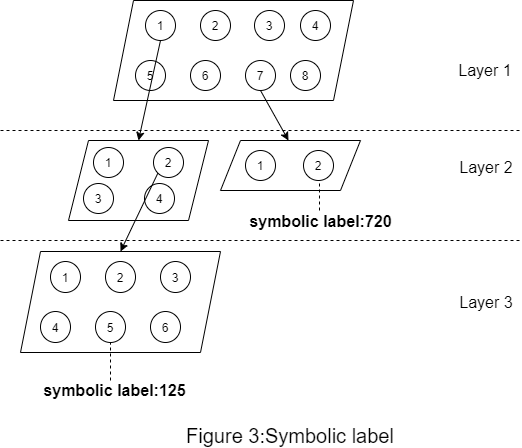

The diagram above was exported from draw.io. Its source (the exported page's mxGraphModel, read from the mxfile embedded in the PNG):
<mxGraphModel dx="1422" dy="642" grid="1" gridSize="10" guides="1" tooltips="1" connect="1" arrows="1" fold="1" page="1" pageScale="1" pageWidth="827" pageHeight="1169" math="0" shadow="0">
  <root>
    <mxCell id="0" />
    <mxCell id="1" parent="0" />
    <mxCell id="Op3FQ7G2iBOQs2Q2DTDS-6" value="" style="shape=parallelogram;perimeter=parallelogramPerimeter;whiteSpace=wrap;html=1;fixedSize=1;" parent="1" vertex="1">
      <mxGeometry x="208" y="300" width="140" height="80" as="geometry" />
    </mxCell>
    <mxCell id="Op3FQ7G2iBOQs2Q2DTDS-17" value="1" style="ellipse;whiteSpace=wrap;html=1;aspect=fixed;" parent="1" vertex="1">
      <mxGeometry x="233" y="307" width="30" height="30" as="geometry" />
    </mxCell>
    <mxCell id="Op3FQ7G2iBOQs2Q2DTDS-18" value="2" style="ellipse;whiteSpace=wrap;html=1;aspect=fixed;" parent="1" vertex="1">
      <mxGeometry x="293" y="307" width="30" height="30" as="geometry" />
    </mxCell>
    <mxCell id="Op3FQ7G2iBOQs2Q2DTDS-19" value="3" style="ellipse;whiteSpace=wrap;html=1;aspect=fixed;" parent="1" vertex="1">
      <mxGeometry x="223" y="343" width="30" height="30" as="geometry" />
    </mxCell>
    <mxCell id="Op3FQ7G2iBOQs2Q2DTDS-20" style="edgeStyle=orthogonalEdgeStyle;rounded=0;orthogonalLoop=1;jettySize=auto;html=1;exitX=0.5;exitY=1;exitDx=0;exitDy=0;" parent="1" source="Op3FQ7G2iBOQs2Q2DTDS-19" target="Op3FQ7G2iBOQs2Q2DTDS-19" edge="1">
      <mxGeometry relative="1" as="geometry" />
    </mxCell>
    <mxCell id="Op3FQ7G2iBOQs2Q2DTDS-21" value="4" style="ellipse;whiteSpace=wrap;html=1;aspect=fixed;" parent="1" vertex="1">
      <mxGeometry x="284" y="343" width="30" height="30" as="geometry" />
    </mxCell>
    <mxCell id="Op3FQ7G2iBOQs2Q2DTDS-22" value="" style="shape=parallelogram;perimeter=parallelogramPerimeter;whiteSpace=wrap;html=1;fixedSize=1;" parent="1" vertex="1">
      <mxGeometry x="160" y="411" width="200" height="101" as="geometry" />
    </mxCell>
    <mxCell id="Op3FQ7G2iBOQs2Q2DTDS-23" value="1" style="ellipse;whiteSpace=wrap;html=1;aspect=fixed;" parent="1" vertex="1">
      <mxGeometry x="190" y="421" width="30" height="31" as="geometry" />
    </mxCell>
    <mxCell id="Op3FQ7G2iBOQs2Q2DTDS-24" value="2" style="ellipse;whiteSpace=wrap;html=1;aspect=fixed;" parent="1" vertex="1">
      <mxGeometry x="245" y="421" width="30" height="31" as="geometry" />
    </mxCell>
    <mxCell id="Op3FQ7G2iBOQs2Q2DTDS-25" value="3" style="ellipse;whiteSpace=wrap;html=1;aspect=fixed;" parent="1" vertex="1">
      <mxGeometry x="300" y="421" width="30" height="31" as="geometry" />
    </mxCell>
    <mxCell id="Op3FQ7G2iBOQs2Q2DTDS-26" value="4" style="ellipse;whiteSpace=wrap;html=1;aspect=fixed;" parent="1" vertex="1">
      <mxGeometry x="180" y="471" width="30" height="31" as="geometry" />
    </mxCell>
    <mxCell id="Op3FQ7G2iBOQs2Q2DTDS-27" value="5" style="ellipse;whiteSpace=wrap;html=1;aspect=fixed;" parent="1" vertex="1">
      <mxGeometry x="235" y="471" width="30" height="31" as="geometry" />
    </mxCell>
    <mxCell id="Op3FQ7G2iBOQs2Q2DTDS-28" value="6" style="ellipse;whiteSpace=wrap;html=1;aspect=fixed;" parent="1" vertex="1">
      <mxGeometry x="290" y="471" width="30" height="31" as="geometry" />
    </mxCell>
    <mxCell id="Op3FQ7G2iBOQs2Q2DTDS-29" value="" style="endArrow=classic;html=1;exitX=0;exitY=1;exitDx=0;exitDy=0;entryX=0.5;entryY=0;entryDx=0;entryDy=0;" parent="1" source="Op3FQ7G2iBOQs2Q2DTDS-18" target="Op3FQ7G2iBOQs2Q2DTDS-22" edge="1">
      <mxGeometry width="50" height="50" relative="1" as="geometry">
        <mxPoint x="343" y="340" as="sourcePoint" />
        <mxPoint x="393" y="290" as="targetPoint" />
      </mxGeometry>
    </mxCell>
    <mxCell id="Op3FQ7G2iBOQs2Q2DTDS-38" value="" style="shape=parallelogram;perimeter=parallelogramPerimeter;whiteSpace=wrap;html=1;fixedSize=1;" parent="1" vertex="1">
      <mxGeometry x="360" y="300" width="140" height="50" as="geometry" />
    </mxCell>
    <mxCell id="Op3FQ7G2iBOQs2Q2DTDS-39" value="1" style="ellipse;whiteSpace=wrap;html=1;aspect=fixed;" parent="1" vertex="1">
      <mxGeometry x="385" y="310" width="30" height="30" as="geometry" />
    </mxCell>
    <mxCell id="Op3FQ7G2iBOQs2Q2DTDS-40" value="2" style="ellipse;whiteSpace=wrap;html=1;aspect=fixed;" parent="1" vertex="1">
      <mxGeometry x="443" y="310" width="30" height="30" as="geometry" />
    </mxCell>
    <mxCell id="Op3FQ7G2iBOQs2Q2DTDS-41" value="&lt;font style=&quot;font-size: 16px&quot;&gt;Layer 1&lt;/font&gt;" style="text;html=1;strokeColor=none;fillColor=none;align=center;verticalAlign=middle;whiteSpace=wrap;rounded=0;" parent="1" vertex="1">
      <mxGeometry x="590" y="220" width="70" height="20" as="geometry" />
    </mxCell>
    <mxCell id="Op3FQ7G2iBOQs2Q2DTDS-42" value="&lt;font style=&quot;font-size: 16px&quot;&gt;Layer 2&lt;/font&gt;" style="text;html=1;strokeColor=none;fillColor=none;align=center;verticalAlign=middle;whiteSpace=wrap;rounded=0;" parent="1" vertex="1">
      <mxGeometry x="591" y="317" width="70" height="20" as="geometry" />
    </mxCell>
    <mxCell id="Op3FQ7G2iBOQs2Q2DTDS-43" value="&lt;font style=&quot;font-size: 16px&quot;&gt;Layer 3&lt;/font&gt;" style="text;html=1;strokeColor=none;fillColor=none;align=center;verticalAlign=middle;whiteSpace=wrap;rounded=0;" parent="1" vertex="1">
      <mxGeometry x="591" y="452" width="70" height="20" as="geometry" />
    </mxCell>
    <mxCell id="Op3FQ7G2iBOQs2Q2DTDS-44" value="" style="endArrow=none;dashed=1;html=1;entryX=0.5;entryY=1;entryDx=0;entryDy=0;" parent="1" target="Op3FQ7G2iBOQs2Q2DTDS-27" edge="1">
      <mxGeometry width="50" height="50" relative="1" as="geometry">
        <mxPoint x="250" y="540" as="sourcePoint" />
        <mxPoint x="380" y="240" as="targetPoint" />
      </mxGeometry>
    </mxCell>
    <mxCell id="Op3FQ7G2iBOQs2Q2DTDS-45" value="&lt;font style=&quot;font-size: 16px&quot;&gt;&lt;b&gt;symbolic label:125&lt;/b&gt;&lt;/font&gt;" style="text;html=1;strokeColor=none;fillColor=none;align=center;verticalAlign=middle;whiteSpace=wrap;rounded=0;" parent="1" vertex="1">
      <mxGeometry x="176" y="540" width="157" height="20" as="geometry" />
    </mxCell>
    <mxCell id="Op3FQ7G2iBOQs2Q2DTDS-47" value="" style="endArrow=none;dashed=1;html=1;entryX=0.5;entryY=1;entryDx=0;entryDy=0;" parent="1" edge="1">
      <mxGeometry width="50" height="50" relative="1" as="geometry">
        <mxPoint x="459" y="370" as="sourcePoint" />
        <mxPoint x="459" y="343" as="targetPoint" />
      </mxGeometry>
    </mxCell>
    <mxCell id="Op3FQ7G2iBOQs2Q2DTDS-48" value="&lt;font style=&quot;font-size: 16px&quot;&gt;&lt;b&gt;symbolic label:720&lt;/b&gt;&lt;/font&gt;" style="text;html=1;strokeColor=none;fillColor=none;align=center;verticalAlign=middle;whiteSpace=wrap;rounded=0;" parent="1" vertex="1">
      <mxGeometry x="382" y="371" width="157" height="20" as="geometry" />
    </mxCell>
    <mxCell id="Op3FQ7G2iBOQs2Q2DTDS-49" value="" style="endArrow=none;dashed=1;html=1;" parent="1" edge="1">
      <mxGeometry width="50" height="50" relative="1" as="geometry">
        <mxPoint x="140" y="290" as="sourcePoint" />
        <mxPoint x="660" y="290" as="targetPoint" />
      </mxGeometry>
    </mxCell>
    <mxCell id="Op3FQ7G2iBOQs2Q2DTDS-50" value="" style="endArrow=none;dashed=1;html=1;" parent="1" edge="1">
      <mxGeometry width="50" height="50" relative="1" as="geometry">
        <mxPoint x="140" y="400" as="sourcePoint" />
        <mxPoint x="660" y="400" as="targetPoint" />
      </mxGeometry>
    </mxCell>
    <mxCell id="roP913MCryyrZ4I8AsMC-1" value="" style="shape=parallelogram;perimeter=parallelogramPerimeter;whiteSpace=wrap;html=1;fixedSize=1;" parent="1" vertex="1">
      <mxGeometry x="253" y="160" width="240" height="100" as="geometry" />
    </mxCell>
    <mxCell id="roP913MCryyrZ4I8AsMC-2" value="1" style="ellipse;whiteSpace=wrap;html=1;aspect=fixed;" parent="1" vertex="1">
      <mxGeometry x="285" y="170" width="30" height="30" as="geometry" />
    </mxCell>
    <mxCell id="roP913MCryyrZ4I8AsMC-3" value="2" style="ellipse;whiteSpace=wrap;html=1;aspect=fixed;" parent="1" vertex="1">
      <mxGeometry x="340" y="170" width="30" height="30" as="geometry" />
    </mxCell>
    <mxCell id="roP913MCryyrZ4I8AsMC-4" value="3" style="ellipse;whiteSpace=wrap;html=1;aspect=fixed;" parent="1" vertex="1">
      <mxGeometry x="394" y="170" width="30" height="30" as="geometry" />
    </mxCell>
    <mxCell id="roP913MCryyrZ4I8AsMC-5" value="5" style="ellipse;whiteSpace=wrap;html=1;aspect=fixed;" parent="1" vertex="1">
      <mxGeometry x="275" y="220" width="30" height="30" as="geometry" />
    </mxCell>
    <mxCell id="roP913MCryyrZ4I8AsMC-6" value="6" style="ellipse;whiteSpace=wrap;html=1;aspect=fixed;" parent="1" vertex="1">
      <mxGeometry x="330" y="220" width="30" height="30" as="geometry" />
    </mxCell>
    <mxCell id="roP913MCryyrZ4I8AsMC-7" value="7" style="ellipse;whiteSpace=wrap;html=1;aspect=fixed;" parent="1" vertex="1">
      <mxGeometry x="385" y="220" width="30" height="30" as="geometry" />
    </mxCell>
    <mxCell id="roP913MCryyrZ4I8AsMC-8" value="4" style="ellipse;whiteSpace=wrap;html=1;aspect=fixed;" parent="1" vertex="1">
      <mxGeometry x="440" y="170" width="30" height="30" as="geometry" />
    </mxCell>
    <mxCell id="roP913MCryyrZ4I8AsMC-9" value="8" style="ellipse;whiteSpace=wrap;html=1;aspect=fixed;" parent="1" vertex="1">
      <mxGeometry x="430" y="220" width="30" height="30" as="geometry" />
    </mxCell>
    <mxCell id="Op3FQ7G2iBOQs2Q2DTDS-9" value="" style="endArrow=classic;html=1;entryX=0.5;entryY=0;entryDx=0;entryDy=0;exitX=0.5;exitY=1;exitDx=0;exitDy=0;" parent="1" source="roP913MCryyrZ4I8AsMC-2" target="Op3FQ7G2iBOQs2Q2DTDS-6" edge="1">
      <mxGeometry width="50" height="50" relative="1" as="geometry">
        <mxPoint x="307.3933982822018" y="205.60660171779818" as="sourcePoint" />
        <mxPoint x="393" y="290" as="targetPoint" />
      </mxGeometry>
    </mxCell>
    <mxCell id="Op3FQ7G2iBOQs2Q2DTDS-16" value="" style="endArrow=classic;html=1;exitX=0.5;exitY=1;exitDx=0;exitDy=0;entryX=0.5;entryY=0;entryDx=0;entryDy=0;" parent="1" source="roP913MCryyrZ4I8AsMC-7" edge="1">
      <mxGeometry width="50" height="50" relative="1" as="geometry">
        <mxPoint x="428.6066017177982" y="255.60660171779818" as="sourcePoint" />
        <mxPoint x="428" y="300" as="targetPoint" />
      </mxGeometry>
    </mxCell>
    <mxCell id="pXBhzz6K6hG2INnwBcC5-1" value="&lt;font style=&quot;font-size: 20px&quot;&gt;Figure 3:Symbolic label&lt;/font&gt;" style="text;html=1;strokeColor=none;fillColor=none;align=center;verticalAlign=middle;whiteSpace=wrap;rounded=0;" vertex="1" parent="1">
      <mxGeometry x="283" y="585" width="294" height="20" as="geometry" />
    </mxCell>
  </root>
</mxGraphModel>